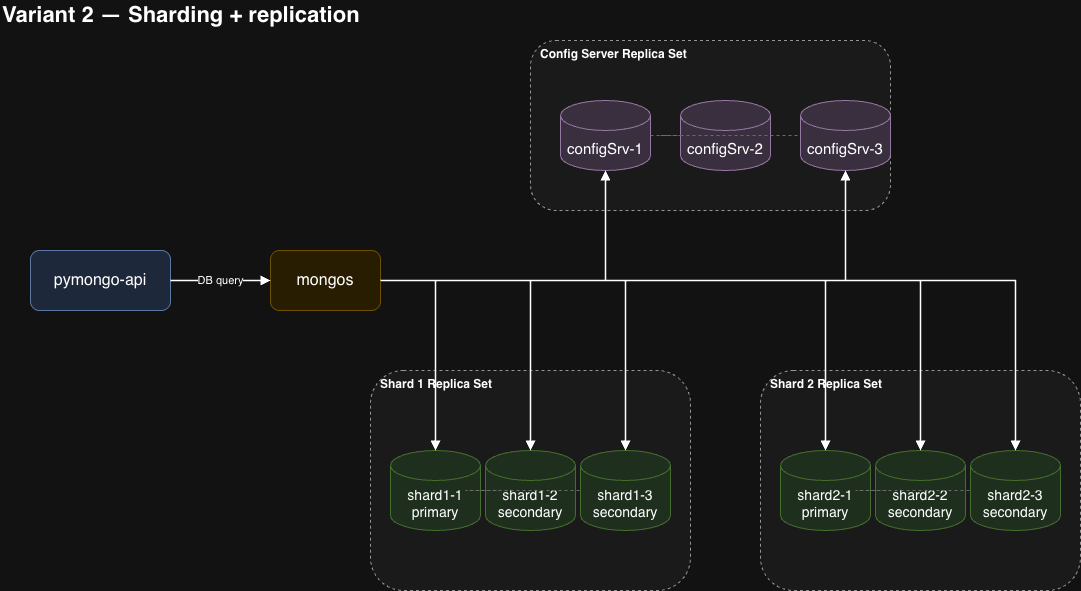

The diagram above was exported from draw.io. Its source (the exported page's mxGraphModel, read from the mxfile embedded in the PNG):
<mxGraphModel dx="1122" dy="924" grid="1" gridSize="10" guides="1" tooltips="1" connect="1" arrows="1" fold="1" page="1" pageScale="1" pageWidth="1600" pageHeight="1000" math="0" shadow="0">
  <root>
    <mxCell id="0" />
    <mxCell id="1" parent="0" />
    <mxCell id="2" parent="1" style="text;html=1;strokeColor=none;fillColor=none;align=left;verticalAlign=middle;fontSize=22;fontStyle=1;" value="Variant 2 — Sharding + replication" vertex="1">
      <mxGeometry height="30" width="900" x="30" y="20" as="geometry" />
    </mxCell>
    <mxCell id="3" parent="1" style="rounded=1;whiteSpace=wrap;html=1;fillColor=#dae8fc;strokeColor=#6c8ebf;fontSize=16;" value="pymongo-api" vertex="1">
      <mxGeometry height="60" width="140" x="60" y="270" as="geometry" />
    </mxCell>
    <mxCell id="4" parent="1" style="rounded=1;whiteSpace=wrap;html=1;fillColor=#fff2cc;strokeColor=#d6b656;fontSize=16;" value="mongos" vertex="1">
      <mxGeometry height="60" width="110" x="300" y="270" as="geometry" />
    </mxCell>
    <mxCell id="5" parent="1" style="rounded=1;whiteSpace=wrap;html=1;fillColor=#f5f5f5;strokeColor=#666666;dashed=1;fontStyle=1;align=left;spacingLeft=8;verticalAlign=top;" value="Config Server Replica Set" vertex="1">
      <mxGeometry height="170" width="360" x="560" y="60" as="geometry" />
    </mxCell>
    <mxCell id="6" parent="5" style="shape=cylinder3;whiteSpace=wrap;html=1;boundedLbl=1;backgroundOutline=1;fillColor=#e1d5e7;strokeColor=#9673a6;fontSize=15;" value="configSrv-1" vertex="1">
      <mxGeometry height="70" width="90" x="30" y="60" as="geometry" />
    </mxCell>
    <mxCell id="7" parent="5" style="shape=cylinder3;whiteSpace=wrap;html=1;boundedLbl=1;backgroundOutline=1;fillColor=#e1d5e7;strokeColor=#9673a6;fontSize=15;" value="configSrv-2" vertex="1">
      <mxGeometry height="70" width="90" x="150" y="60" as="geometry" />
    </mxCell>
    <mxCell id="8" parent="5" style="shape=cylinder3;whiteSpace=wrap;html=1;boundedLbl=1;backgroundOutline=1;fillColor=#e1d5e7;strokeColor=#9673a6;fontSize=15;" value="configSrv-3" vertex="1">
      <mxGeometry height="70" width="90" x="270" y="60" as="geometry" />
    </mxCell>
    <mxCell id="9" parent="1" style="rounded=1;whiteSpace=wrap;html=1;fillColor=#f5f5f5;strokeColor=#666666;dashed=1;fontStyle=1;align=left;spacingLeft=8;verticalAlign=top;" value="Shard 1 Replica Set" vertex="1">
      <mxGeometry height="220" width="320" x="400" y="390" as="geometry" />
    </mxCell>
    <mxCell id="10" parent="9" style="shape=cylinder3;whiteSpace=wrap;html=1;boundedLbl=1;backgroundOutline=1;fillColor=#d5e8d4;strokeColor=#82b366;fontSize=14;" value="shard1-1&amp;#xa;primary" vertex="1">
      <mxGeometry height="80" width="90" x="20" y="80" as="geometry" />
    </mxCell>
    <mxCell id="11" parent="9" style="shape=cylinder3;whiteSpace=wrap;html=1;boundedLbl=1;backgroundOutline=1;fillColor=#d5e8d4;strokeColor=#82b366;fontSize=14;" value="shard1-2&amp;#xa;secondary" vertex="1">
      <mxGeometry height="80" width="90" x="115" y="80" as="geometry" />
    </mxCell>
    <mxCell id="12" parent="9" style="shape=cylinder3;whiteSpace=wrap;html=1;boundedLbl=1;backgroundOutline=1;fillColor=#d5e8d4;strokeColor=#82b366;fontSize=14;" value="shard1-3&amp;#xa;secondary" vertex="1">
      <mxGeometry height="80" width="90" x="210" y="80" as="geometry" />
    </mxCell>
    <mxCell id="13" parent="1" style="rounded=1;whiteSpace=wrap;html=1;fillColor=#f5f5f5;strokeColor=#666666;dashed=1;fontStyle=1;align=left;spacingLeft=8;verticalAlign=top;" value="Shard 2 Replica Set" vertex="1">
      <mxGeometry height="220" width="320" x="790" y="390" as="geometry" />
    </mxCell>
    <mxCell id="14" parent="13" style="shape=cylinder3;whiteSpace=wrap;html=1;boundedLbl=1;backgroundOutline=1;fillColor=#d5e8d4;strokeColor=#82b366;fontSize=14;" value="shard2-1&amp;#xa;primary" vertex="1">
      <mxGeometry height="80" width="90" x="20" y="80" as="geometry" />
    </mxCell>
    <mxCell id="15" parent="13" style="shape=cylinder3;whiteSpace=wrap;html=1;boundedLbl=1;backgroundOutline=1;fillColor=#d5e8d4;strokeColor=#82b366;fontSize=14;" value="shard2-2&amp;#xa;secondary" vertex="1">
      <mxGeometry height="80" width="90" x="115" y="80" as="geometry" />
    </mxCell>
    <mxCell id="16" parent="13" style="shape=cylinder3;whiteSpace=wrap;html=1;boundedLbl=1;backgroundOutline=1;fillColor=#d5e8d4;strokeColor=#82b366;fontSize=14;" value="shard2-3&amp;#xa;secondary" vertex="1">
      <mxGeometry height="80" width="90" x="210" y="80" as="geometry" />
    </mxCell>
    <mxCell id="17" edge="1" parent="1" source="3" style="edgeStyle=orthogonalEdgeStyle;rounded=0;orthogonalLoop=1;jettySize=auto;html=1;endArrow=block;endFill=1;strokeWidth=1.5;" target="4" value="DB query">
      <mxGeometry relative="1" as="geometry" />
    </mxCell>
    <mxCell id="18" edge="1" parent="1" source="4" style="edgeStyle=orthogonalEdgeStyle;rounded=0;orthogonalLoop=1;jettySize=auto;html=1;endArrow=block;endFill=1;strokeWidth=1.5;" target="6" value="">
      <mxGeometry relative="1" as="geometry" />
    </mxCell>
    <mxCell id="20" edge="1" parent="1" source="4" style="edgeStyle=orthogonalEdgeStyle;rounded=0;orthogonalLoop=1;jettySize=auto;html=1;endArrow=block;endFill=1;strokeWidth=1.5;" target="8" value="">
      <mxGeometry relative="1" as="geometry" />
    </mxCell>
    <mxCell id="21" edge="1" parent="1" source="4" style="edgeStyle=orthogonalEdgeStyle;rounded=0;orthogonalLoop=1;jettySize=auto;html=1;endArrow=block;endFill=1;strokeWidth=1.5;" target="10" value="">
      <mxGeometry relative="1" as="geometry" />
    </mxCell>
    <mxCell id="22" edge="1" parent="1" source="4" style="edgeStyle=orthogonalEdgeStyle;rounded=0;orthogonalLoop=1;jettySize=auto;html=1;endArrow=block;endFill=1;strokeWidth=1.5;" target="11" value="">
      <mxGeometry relative="1" as="geometry" />
    </mxCell>
    <mxCell id="23" edge="1" parent="1" source="4" style="edgeStyle=orthogonalEdgeStyle;rounded=0;orthogonalLoop=1;jettySize=auto;html=1;endArrow=block;endFill=1;strokeWidth=1.5;" target="12" value="">
      <mxGeometry relative="1" as="geometry" />
    </mxCell>
    <mxCell id="24" edge="1" parent="1" source="4" style="edgeStyle=orthogonalEdgeStyle;rounded=0;orthogonalLoop=1;jettySize=auto;html=1;endArrow=block;endFill=1;strokeWidth=1.5;" target="14" value="">
      <mxGeometry relative="1" as="geometry" />
    </mxCell>
    <mxCell id="25" edge="1" parent="1" source="4" style="edgeStyle=orthogonalEdgeStyle;rounded=0;orthogonalLoop=1;jettySize=auto;html=1;endArrow=block;endFill=1;strokeWidth=1.5;" target="15" value="">
      <mxGeometry relative="1" as="geometry" />
    </mxCell>
    <mxCell id="26" edge="1" parent="1" source="4" style="edgeStyle=orthogonalEdgeStyle;rounded=0;orthogonalLoop=1;jettySize=auto;html=1;endArrow=block;endFill=1;strokeWidth=1.5;" target="16" value="">
      <mxGeometry relative="1" as="geometry" />
    </mxCell>
    <mxCell id="27" edge="1" parent="1" source="10" style="edgeStyle=orthogonalEdgeStyle;rounded=0;orthogonalLoop=1;jettySize=auto;html=1;endArrow=none;dashed=1;strokeColor=#999999;" target="11">
      <mxGeometry relative="1" as="geometry" />
    </mxCell>
    <mxCell id="28" edge="1" parent="1" source="10" style="edgeStyle=orthogonalEdgeStyle;rounded=0;orthogonalLoop=1;jettySize=auto;html=1;endArrow=none;dashed=1;strokeColor=#999999;" target="12">
      <mxGeometry relative="1" as="geometry" />
    </mxCell>
    <mxCell id="29" edge="1" parent="1" source="14" style="edgeStyle=orthogonalEdgeStyle;rounded=0;orthogonalLoop=1;jettySize=auto;html=1;endArrow=none;dashed=1;strokeColor=#999999;" target="15">
      <mxGeometry relative="1" as="geometry" />
    </mxCell>
    <mxCell id="30" edge="1" parent="1" source="14" style="edgeStyle=orthogonalEdgeStyle;rounded=0;orthogonalLoop=1;jettySize=auto;html=1;endArrow=none;dashed=1;strokeColor=#999999;" target="16">
      <mxGeometry relative="1" as="geometry" />
    </mxCell>
    <mxCell id="31" edge="1" parent="1" source="6" style="edgeStyle=orthogonalEdgeStyle;rounded=0;orthogonalLoop=1;jettySize=auto;html=1;endArrow=none;dashed=1;strokeColor=#999999;" target="7">
      <mxGeometry relative="1" as="geometry" />
    </mxCell>
    <mxCell id="32" edge="1" parent="1" source="6" style="edgeStyle=orthogonalEdgeStyle;rounded=0;orthogonalLoop=1;jettySize=auto;html=1;endArrow=none;dashed=1;strokeColor=#999999;" target="8">
      <mxGeometry relative="1" as="geometry" />
    </mxCell>
  </root>
</mxGraphModel>